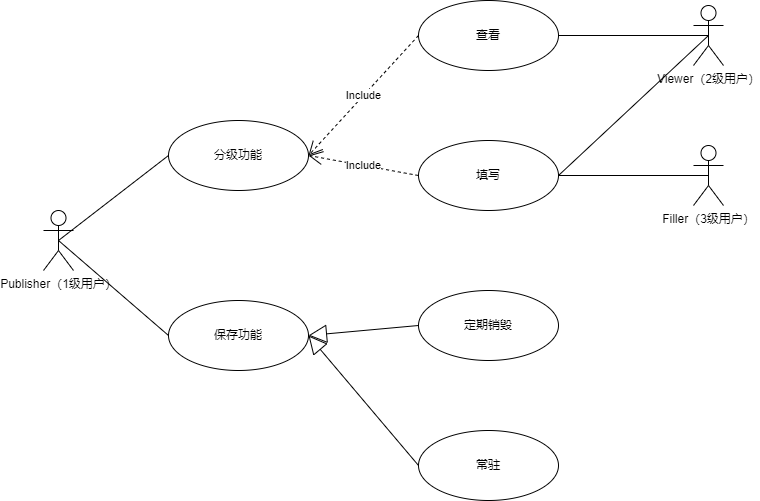

The diagram above was exported from draw.io. Its source (the exported page's mxGraphModel, read from the mxfile embedded in the PNG):
<mxGraphModel dx="1434" dy="836" grid="1" gridSize="10" guides="1" tooltips="1" connect="1" arrows="1" fold="1" page="1" pageScale="1" pageWidth="827" pageHeight="1169" background="#ffffff" math="0" shadow="0">
  <root>
    <mxCell id="0" />
    <mxCell id="1" parent="0" />
    <mxCell id="IYGI5N-7cRo2uVvMuQ5Z-3" value="Publisher（1级用户）" style="shape=umlActor;verticalLabelPosition=bottom;verticalAlign=top;html=1;" parent="1" vertex="1">
      <mxGeometry x="95" y="350" width="30" height="60" as="geometry" />
    </mxCell>
    <mxCell id="IYGI5N-7cRo2uVvMuQ5Z-4" value="分级功能" style="ellipse;whiteSpace=wrap;html=1;" parent="1" vertex="1">
      <mxGeometry x="220" y="260" width="140" height="70" as="geometry" />
    </mxCell>
    <mxCell id="IYGI5N-7cRo2uVvMuQ5Z-5" value="保存功能" style="ellipse;whiteSpace=wrap;html=1;" parent="1" vertex="1">
      <mxGeometry x="220" y="440" width="140" height="70" as="geometry" />
    </mxCell>
    <mxCell id="IYGI5N-7cRo2uVvMuQ5Z-6" value="查看" style="ellipse;whiteSpace=wrap;html=1;" parent="1" vertex="1">
      <mxGeometry x="470" y="140" width="140" height="70" as="geometry" />
    </mxCell>
    <mxCell id="IYGI5N-7cRo2uVvMuQ5Z-7" value="填写" style="ellipse;whiteSpace=wrap;html=1;" parent="1" vertex="1">
      <mxGeometry x="470" y="280" width="140" height="70" as="geometry" />
    </mxCell>
    <mxCell id="IYGI5N-7cRo2uVvMuQ5Z-8" value="Filler（3级用户）" style="shape=umlActor;verticalLabelPosition=bottom;verticalAlign=top;html=1;" parent="1" vertex="1">
      <mxGeometry x="745" y="285" width="30" height="60" as="geometry" />
    </mxCell>
    <mxCell id="IYGI5N-7cRo2uVvMuQ5Z-9" value="Viewer（2级用户）" style="shape=umlActor;verticalLabelPosition=bottom;verticalAlign=top;html=1;" parent="1" vertex="1">
      <mxGeometry x="745" y="145" width="30" height="60" as="geometry" />
    </mxCell>
    <mxCell id="IYGI5N-7cRo2uVvMuQ5Z-12" value="常驻" style="ellipse;whiteSpace=wrap;html=1;" parent="1" vertex="1">
      <mxGeometry x="470" y="570" width="140" height="70" as="geometry" />
    </mxCell>
    <mxCell id="IYGI5N-7cRo2uVvMuQ5Z-13" value="定期销毁" style="ellipse;whiteSpace=wrap;html=1;" parent="1" vertex="1">
      <mxGeometry x="470" y="430" width="140" height="70" as="geometry" />
    </mxCell>
    <mxCell id="IYGI5N-7cRo2uVvMuQ5Z-14" value="" style="endArrow=none;html=1;rounded=0;exitX=0.5;exitY=0.5;exitDx=0;exitDy=0;exitPerimeter=0;entryX=0;entryY=0.5;entryDx=0;entryDy=0;" parent="1" source="IYGI5N-7cRo2uVvMuQ5Z-3" target="IYGI5N-7cRo2uVvMuQ5Z-4" edge="1">
      <mxGeometry width="50" height="50" relative="1" as="geometry">
        <mxPoint x="380" y="420" as="sourcePoint" />
        <mxPoint x="430" y="370" as="targetPoint" />
      </mxGeometry>
    </mxCell>
    <mxCell id="IYGI5N-7cRo2uVvMuQ5Z-15" value="" style="endArrow=none;html=1;rounded=0;exitX=0.5;exitY=0.5;exitDx=0;exitDy=0;exitPerimeter=0;entryX=0;entryY=0.5;entryDx=0;entryDy=0;" parent="1" source="IYGI5N-7cRo2uVvMuQ5Z-3" target="IYGI5N-7cRo2uVvMuQ5Z-5" edge="1">
      <mxGeometry width="50" height="50" relative="1" as="geometry">
        <mxPoint x="260" y="410" as="sourcePoint" />
        <mxPoint x="310" y="360" as="targetPoint" />
      </mxGeometry>
    </mxCell>
    <mxCell id="IYGI5N-7cRo2uVvMuQ5Z-16" value="Include" style="endArrow=open;endSize=12;dashed=1;html=1;rounded=0;entryX=1;entryY=0.5;entryDx=0;entryDy=0;exitX=0;exitY=0.5;exitDx=0;exitDy=0;" parent="1" source="IYGI5N-7cRo2uVvMuQ5Z-6" target="IYGI5N-7cRo2uVvMuQ5Z-4" edge="1">
      <mxGeometry width="160" relative="1" as="geometry">
        <mxPoint x="185" y="220" as="sourcePoint" />
        <mxPoint x="345" y="220" as="targetPoint" />
      </mxGeometry>
    </mxCell>
    <mxCell id="IYGI5N-7cRo2uVvMuQ5Z-17" value="Include" style="endArrow=open;endSize=12;dashed=1;html=1;rounded=0;entryX=1;entryY=0.5;entryDx=0;entryDy=0;exitX=0;exitY=0.5;exitDx=0;exitDy=0;" parent="1" source="IYGI5N-7cRo2uVvMuQ5Z-7" target="IYGI5N-7cRo2uVvMuQ5Z-4" edge="1">
      <mxGeometry width="160" relative="1" as="geometry">
        <mxPoint x="454" y="265" as="sourcePoint" />
        <mxPoint x="364" y="365" as="targetPoint" />
      </mxGeometry>
    </mxCell>
    <mxCell id="IYGI5N-7cRo2uVvMuQ5Z-19" value="" style="endArrow=none;html=1;rounded=0;entryX=1;entryY=0.5;entryDx=0;entryDy=0;exitX=0.5;exitY=0.5;exitDx=0;exitDy=0;exitPerimeter=0;" parent="1" source="IYGI5N-7cRo2uVvMuQ5Z-9" target="IYGI5N-7cRo2uVvMuQ5Z-6" edge="1">
      <mxGeometry width="50" height="50" relative="1" as="geometry">
        <mxPoint x="445" y="270" as="sourcePoint" />
        <mxPoint x="495" y="220" as="targetPoint" />
      </mxGeometry>
    </mxCell>
    <mxCell id="IYGI5N-7cRo2uVvMuQ5Z-20" value="" style="endArrow=none;html=1;rounded=0;exitX=1;exitY=0.5;exitDx=0;exitDy=0;entryX=0.5;entryY=0.5;entryDx=0;entryDy=0;entryPerimeter=0;" parent="1" source="IYGI5N-7cRo2uVvMuQ5Z-7" target="IYGI5N-7cRo2uVvMuQ5Z-8" edge="1">
      <mxGeometry width="50" height="50" relative="1" as="geometry">
        <mxPoint x="445" y="270" as="sourcePoint" />
        <mxPoint x="495" y="220" as="targetPoint" />
      </mxGeometry>
    </mxCell>
    <mxCell id="IYGI5N-7cRo2uVvMuQ5Z-22" value="" style="endArrow=block;endSize=16;endFill=0;html=1;rounded=0;entryX=1;entryY=0.5;entryDx=0;entryDy=0;exitX=0;exitY=0.5;exitDx=0;exitDy=0;" parent="1" source="IYGI5N-7cRo2uVvMuQ5Z-13" target="IYGI5N-7cRo2uVvMuQ5Z-5" edge="1">
      <mxGeometry x="-0.125" width="160" relative="1" as="geometry">
        <mxPoint x="254" y="570" as="sourcePoint" />
        <mxPoint x="414" y="570" as="targetPoint" />
        <mxPoint as="offset" />
      </mxGeometry>
    </mxCell>
    <mxCell id="IYGI5N-7cRo2uVvMuQ5Z-23" value="" style="endArrow=block;endSize=16;endFill=0;html=1;rounded=0;entryX=1;entryY=0.5;entryDx=0;entryDy=0;exitX=0;exitY=0.5;exitDx=0;exitDy=0;" parent="1" source="IYGI5N-7cRo2uVvMuQ5Z-12" target="IYGI5N-7cRo2uVvMuQ5Z-5" edge="1">
      <mxGeometry x="-0.125" width="160" relative="1" as="geometry">
        <mxPoint x="264" y="580" as="sourcePoint" />
        <mxPoint x="424" y="580" as="targetPoint" />
        <mxPoint as="offset" />
      </mxGeometry>
    </mxCell>
    <mxCell id="7QolFjnkF9FWPQXcOFJb-1" value="" style="endArrow=none;html=1;rounded=0;entryX=0.5;entryY=0.5;entryDx=0;entryDy=0;entryPerimeter=0;exitX=1;exitY=0.5;exitDx=0;exitDy=0;" edge="1" parent="1" source="IYGI5N-7cRo2uVvMuQ5Z-7" target="IYGI5N-7cRo2uVvMuQ5Z-9">
      <mxGeometry width="50" height="50" relative="1" as="geometry">
        <mxPoint x="390" y="450" as="sourcePoint" />
        <mxPoint x="440" y="400" as="targetPoint" />
      </mxGeometry>
    </mxCell>
  </root>
</mxGraphModel>